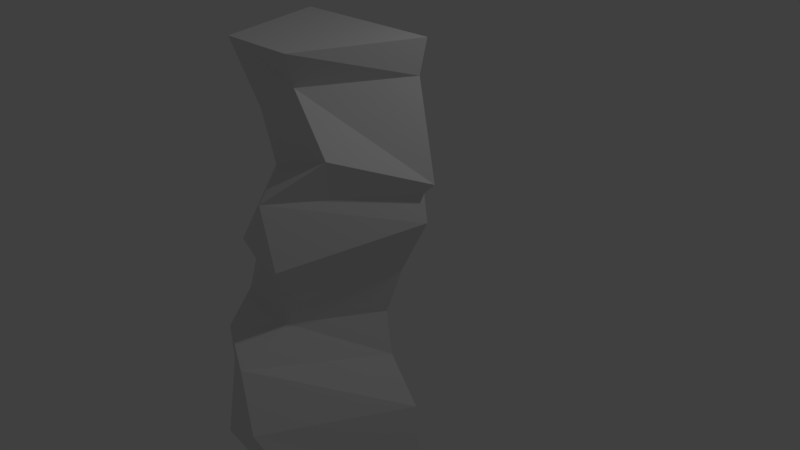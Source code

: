 # Source: StraightMed.blend  (saved by Blender 2.79.0; exported with 4.5.12 LTS)
import bpy
from mathutils import Matrix  # noqa: F401  (used for matrix-valued properties, if any)

bpy.ops.wm.read_factory_settings(use_empty=True)
scene = bpy.context.scene
scene.name = 'Scene'

# ---- collections
col_collection_1 = bpy.data.collections.new('Collection 1'); scene.collection.children.link(col_collection_1)

# ---- materials (node trees are filled in below, after node groups)
mat_material = bpy.data.materials.new('Material')
mat_material.alpha_threshold = 0.0
mat_material.use_transparent_shadow = False
mat_material.roughness = 0.5
mat_material.line_color = (0.0, 0.0, 0.0, 1.0)

# ---- material node trees

# ---- world
world_world = bpy.data.worlds.new('World'); scene.world = world_world
world_world.color = (0.05088, 0.05088, 0.05088)
world_world.use_sun_shadow = False
world_world.sun_shadow_jitter_overblur = 0.0
world_world.cycles.sampling_method = 'MANUAL'

# ---- cameras
cam_camera = bpy.data.cameras.new('Camera')
cam_camera.clip_end = 100.0
cam_camera.lens = 35.0
cam_camera.sensor_width = 32.0
cam_camera.sensor_height = 18.0
cam_camera.ortho_scale = 7.314
cam_camera.dof.focus_distance = 0.0
cam_camera.dof.aperture_fstop = 128.0

# ---- lights
light_lamp = bpy.data.lights.new('Lamp', 'POINT')
light_lamp.transmission_factor = 0.0
light_lamp.cutoff_distance = 30.0
light_lamp.energy = 100.0
light_lamp.shadow_buffer_clip_start = 1.001
light_lamp.shadow_soft_size = 0.1
light_lamp.shadow_maximum_resolution = 0.006
light_lamp.use_absolute_resolution = True

# ---- meshes
me_cube = bpy.data.meshes.new('Cube')
me_cube.from_pydata([(1.0, -5.96e-08, -3.0), (0.5, -1.5, -3.0), (-0.5, -1.5, -3.0), (-1.0, 3.576e-07, -3.0), (1.0, -5.364e-07, 3.0), (0.5, -1.5, 3.0), (-0.5, -1.5, 3.0), (-1.0, 0.0, 3.0), (0.8903, -1.66e-07, -1.936), (0.4239, -2.098e-07, -1.337), (0.3278, -2.573e-07, -0.7119), (0.6022, -3.158e-07, -0.004107), (1.041, -3.89e-07, 0.8135), (0.9863, -4.015e-07, 1.178), (1.151, -3.862e-07, 1.337), (0.8903, -5.129e-07, 2.553), (0.1159, -2.032, -1.746), (-0.1447, -1.96, -0.9305), (-0.1722, -1.222, -0.6037), (-0.007558, -1.182, -0.2424), (0.2531, -1.627, 0.4453), (0.1845, -1.73, 1.308), (0.7058, -1.198, 1.818), (0.2668, -1.239, 2.539), (-0.8978, -1.762, -2.41), (-1.035, -1.5, -1.431), (-0.6646, -1.738, -0.631), (-0.7332, -1.349, -0.2661), (-0.5, -1.381, 0.246), (-0.1571, -1.754, 0.7863), (-0.1159, -1.254, 1.537), (-0.308, -1.281, 2.182), (-1.521, 3.308e-07, -2.429), (-1.494, 2.302e-07, -1.31), (-1.672, 2.513e-07, -1.096), (-1.343, 1.581e-07, -0.03154), (-0.7531, 1.202e-07, 0.6214), (-1.165, 7.682e-08, 1.316), (-1.027, 2.971e-08, 2.037), (-1.165, 2.874e-09, 2.608)], [], [(0, 1, 2, 3), (4, 7, 6, 5), (15, 4, 5, 23), (23, 5, 6, 31), (31, 6, 7, 39), (8, 0, 3, 32), (4, 15, 39, 7), (15, 14, 38, 39), (14, 13, 37, 38), (13, 12, 36, 37), (12, 11, 35, 36), (11, 10, 34, 35), (10, 9, 33, 34), (9, 8, 32, 33), (2, 24, 32, 3), (24, 25, 33, 32), (25, 26, 34, 33), (26, 27, 35, 34), (27, 28, 36, 35), (28, 29, 37, 36), (29, 30, 38, 37), (30, 31, 39, 38), (1, 16, 24, 2), (16, 17, 25, 24), (17, 18, 26, 25), (18, 19, 27, 26), (19, 20, 28, 27), (20, 21, 29, 28), (21, 22, 30, 29), (22, 23, 31, 30), (0, 8, 16, 1), (8, 9, 17, 16), (9, 10, 18, 17), (10, 11, 19, 18), (11, 12, 20, 19), (12, 13, 21, 20), (13, 14, 22, 21), (14, 15, 23, 22)])
me_cube.materials.append(mat_material)
me_cube.use_remesh_preserve_volume = False
me_cube.use_remesh_preserve_attributes = False
me_cube.use_mirror_vertex_groups = False
me_cube.update()

# ---- objects
ob_cube = bpy.data.objects.new('Cube', me_cube)
ob_lamp = bpy.data.objects.new('Lamp', light_lamp)
ob_camera = bpy.data.objects.new('Camera', cam_camera)

# ---- transforms, parenting, visibility, modifiers, constraints
ob_cube.location = (0.0, 0.0, 0.0)
ob_cube.lock_rotations_4d = False
ob_cube.empty_display_type = 'ARROWS'
ob_cube.lineart.crease_threshold = 0.0
ob_lamp.location = (4.076, 1.005, 5.904)
ob_lamp.rotation_euler = (0.6503, 0.05522, 1.866)
ob_lamp.lock_rotations_4d = False
ob_lamp.empty_display_type = 'ARROWS'
ob_lamp.color = (0.0, 0.0, 0.0, 0.0)
ob_lamp.lineart.crease_threshold = 0.0
ob_camera.location = (7.481, -6.508, 5.344)
ob_camera.rotation_euler = (1.109, 0.0, 0.8149)
ob_camera.lock_rotations_4d = False
ob_camera.empty_display_type = 'ARROWS'
ob_camera.color = (0.0, 0.0, 0.0, 0.0)
ob_camera.display_type = 'WIRE'
ob_camera.lineart.crease_threshold = 0.0

# ---- collection membership
col_collection_1.objects.link(ob_cube)
col_collection_1.objects.link(ob_lamp)
col_collection_1.objects.link(ob_camera)

# ---- scene / render settings (as saved in the file)
scene.camera = ob_camera
scene.frame_start = 1; scene.frame_end = 250; scene.frame_set(1)
scene.render.engine = 'BLENDER_EEVEE_NEXT'
scene.render.resolution_percentage = 50
scene.render.dither_intensity = 0.0
scene.cycles.use_denoising = False
scene.cycles.samples = 128
scene.cycles.sampling_pattern = 'TABULATED_SOBOL'
scene.cycles.use_adaptive_sampling = False
scene.cycles.use_light_tree = False
scene.cycles.blur_glossy = 0.0
scene.cycles.sample_clamp_indirect = 0.0
scene.view_settings.view_transform = 'Standard'
bpy.context.view_layer.update()
